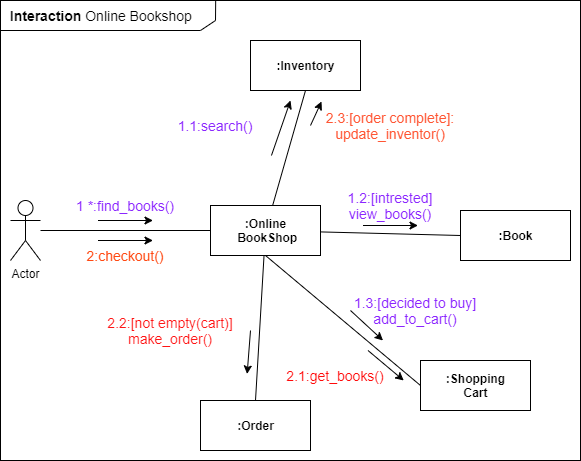

The diagram above was exported from draw.io. Its source (the exported page's mxGraphModel, read from the mxfile embedded in the PNG):
<mxGraphModel dx="1086" dy="626" grid="1" gridSize="10" guides="1" tooltips="1" connect="1" arrows="1" fold="1" page="1" pageScale="1" pageWidth="850" pageHeight="1100" math="0" shadow="0">
  <root>
    <mxCell id="0" />
    <mxCell id="1" parent="0" />
    <mxCell id="jsTPCovkw20WTiqHmGLW-1" value="" style="rounded=0;whiteSpace=wrap;html=1;fillColor=none;" vertex="1" parent="1">
      <mxGeometry x="120" y="10" width="580" height="460" as="geometry" />
    </mxCell>
    <mxCell id="jsTPCovkw20WTiqHmGLW-2" value="" style="endArrow=none;html=1;rounded=0;exitX=0;exitY=1;exitDx=0;exitDy=0;entryX=0.371;entryY=0;entryDx=0;entryDy=0;entryPerimeter=0;" edge="1" parent="1" source="jsTPCovkw20WTiqHmGLW-3" target="jsTPCovkw20WTiqHmGLW-1">
      <mxGeometry width="50" height="50" relative="1" as="geometry">
        <mxPoint x="400" y="350" as="sourcePoint" />
        <mxPoint x="450" y="300" as="targetPoint" />
        <Array as="points">
          <mxPoint x="320" y="40" />
          <mxPoint x="335" y="30" />
        </Array>
      </mxGeometry>
    </mxCell>
    <mxCell id="jsTPCovkw20WTiqHmGLW-3" value="&lt;font style=&quot;font-size: 14px&quot;&gt;&lt;b&gt;&amp;nbsp; Interaction &lt;/b&gt;Online Bookshop&lt;/font&gt;" style="text;html=1;strokeColor=none;fillColor=none;align=left;verticalAlign=middle;whiteSpace=wrap;rounded=0;" vertex="1" parent="1">
      <mxGeometry x="120" y="10" width="200" height="30" as="geometry" />
    </mxCell>
    <mxCell id="jsTPCovkw20WTiqHmGLW-10" style="edgeStyle=none;rounded=0;orthogonalLoop=1;jettySize=auto;html=1;entryX=0;entryY=0.5;entryDx=0;entryDy=0;endArrow=none;endFill=0;" edge="1" parent="1" source="jsTPCovkw20WTiqHmGLW-4" target="jsTPCovkw20WTiqHmGLW-5">
      <mxGeometry relative="1" as="geometry" />
    </mxCell>
    <mxCell id="jsTPCovkw20WTiqHmGLW-4" value="Actor" style="shape=umlActor;verticalLabelPosition=bottom;verticalAlign=top;html=1;" vertex="1" parent="1">
      <mxGeometry x="130" y="210" width="30" height="60" as="geometry" />
    </mxCell>
    <mxCell id="jsTPCovkw20WTiqHmGLW-11" style="edgeStyle=none;rounded=0;orthogonalLoop=1;jettySize=auto;html=1;entryX=0.5;entryY=1;entryDx=0;entryDy=0;endArrow=none;endFill=0;" edge="1" parent="1" source="jsTPCovkw20WTiqHmGLW-5" target="jsTPCovkw20WTiqHmGLW-9">
      <mxGeometry relative="1" as="geometry" />
    </mxCell>
    <mxCell id="jsTPCovkw20WTiqHmGLW-12" style="edgeStyle=none;rounded=0;orthogonalLoop=1;jettySize=auto;html=1;entryX=0;entryY=0.5;entryDx=0;entryDy=0;endArrow=none;endFill=0;" edge="1" parent="1" source="jsTPCovkw20WTiqHmGLW-5" target="jsTPCovkw20WTiqHmGLW-8">
      <mxGeometry relative="1" as="geometry" />
    </mxCell>
    <mxCell id="jsTPCovkw20WTiqHmGLW-13" style="edgeStyle=none;rounded=0;orthogonalLoop=1;jettySize=auto;html=1;exitX=0.5;exitY=1;exitDx=0;exitDy=0;entryX=0;entryY=0.5;entryDx=0;entryDy=0;endArrow=none;endFill=0;" edge="1" parent="1" source="jsTPCovkw20WTiqHmGLW-5" target="jsTPCovkw20WTiqHmGLW-7">
      <mxGeometry relative="1" as="geometry" />
    </mxCell>
    <mxCell id="jsTPCovkw20WTiqHmGLW-14" style="edgeStyle=none;rounded=0;orthogonalLoop=1;jettySize=auto;html=1;entryX=0.5;entryY=0;entryDx=0;entryDy=0;endArrow=none;endFill=0;" edge="1" parent="1" source="jsTPCovkw20WTiqHmGLW-5" target="jsTPCovkw20WTiqHmGLW-6">
      <mxGeometry relative="1" as="geometry" />
    </mxCell>
    <mxCell id="jsTPCovkw20WTiqHmGLW-5" value="&lt;b&gt;:Online&lt;br&gt;&amp;nbsp;BookShop&lt;/b&gt;" style="html=1;align=center;" vertex="1" parent="1">
      <mxGeometry x="330" y="215" width="110" height="50" as="geometry" />
    </mxCell>
    <mxCell id="jsTPCovkw20WTiqHmGLW-6" value="&lt;b&gt;:Order&lt;/b&gt;" style="html=1;align=center;" vertex="1" parent="1">
      <mxGeometry x="320" y="410" width="110" height="50" as="geometry" />
    </mxCell>
    <mxCell id="jsTPCovkw20WTiqHmGLW-7" value="&lt;b&gt;:Shopping&lt;br&gt;Cart&lt;br&gt;&lt;/b&gt;" style="html=1;align=center;" vertex="1" parent="1">
      <mxGeometry x="540" y="370" width="110" height="50" as="geometry" />
    </mxCell>
    <mxCell id="jsTPCovkw20WTiqHmGLW-8" value="&lt;b&gt;:Book&lt;/b&gt;" style="html=1;align=center;" vertex="1" parent="1">
      <mxGeometry x="580" y="220" width="110" height="50" as="geometry" />
    </mxCell>
    <mxCell id="jsTPCovkw20WTiqHmGLW-9" value="&lt;b&gt;:Inventory&lt;/b&gt;" style="html=1;align=center;" vertex="1" parent="1">
      <mxGeometry x="370" y="50" width="110" height="50" as="geometry" />
    </mxCell>
    <mxCell id="jsTPCovkw20WTiqHmGLW-17" value="&lt;font style=&quot;font-size: 14px&quot; color=&quot;#8b26ff&quot;&gt;1 *:find_books()&lt;/font&gt;" style="text;html=1;strokeColor=none;fillColor=none;align=center;verticalAlign=middle;whiteSpace=wrap;rounded=0;" vertex="1" parent="1">
      <mxGeometry x="190" y="200" width="110" height="30" as="geometry" />
    </mxCell>
    <mxCell id="jsTPCovkw20WTiqHmGLW-18" value="" style="endArrow=classic;html=1;rounded=0;exitX=0.25;exitY=1;exitDx=0;exitDy=0;entryX=0.75;entryY=1;entryDx=0;entryDy=0;" edge="1" parent="1" source="jsTPCovkw20WTiqHmGLW-17" target="jsTPCovkw20WTiqHmGLW-17">
      <mxGeometry width="50" height="50" relative="1" as="geometry">
        <mxPoint x="330" y="290" as="sourcePoint" />
        <mxPoint x="380" y="240" as="targetPoint" />
      </mxGeometry>
    </mxCell>
    <mxCell id="jsTPCovkw20WTiqHmGLW-19" value="&lt;font style=&quot;font-size: 14px&quot; color=&quot;#ff4912&quot;&gt;2:checkout()&lt;/font&gt;" style="text;html=1;strokeColor=none;fillColor=none;align=center;verticalAlign=middle;whiteSpace=wrap;rounded=0;" vertex="1" parent="1">
      <mxGeometry x="190" y="250" width="110" height="30" as="geometry" />
    </mxCell>
    <mxCell id="jsTPCovkw20WTiqHmGLW-20" value="" style="endArrow=classic;html=1;rounded=0;exitX=0.25;exitY=0;exitDx=0;exitDy=0;entryX=0.75;entryY=0;entryDx=0;entryDy=0;" edge="1" parent="1" source="jsTPCovkw20WTiqHmGLW-19" target="jsTPCovkw20WTiqHmGLW-19">
      <mxGeometry width="50" height="50" relative="1" as="geometry">
        <mxPoint x="227.5" y="240" as="sourcePoint" />
        <mxPoint x="282.5" y="240" as="targetPoint" />
      </mxGeometry>
    </mxCell>
    <mxCell id="jsTPCovkw20WTiqHmGLW-21" value="&lt;font style=&quot;font-size: 14px&quot; color=&quot;#8b26ff&quot;&gt;1.1:search()&lt;/font&gt;" style="text;html=1;strokeColor=none;fillColor=none;align=center;verticalAlign=middle;whiteSpace=wrap;rounded=0;" vertex="1" parent="1">
      <mxGeometry x="260" y="110" width="150" height="50" as="geometry" />
    </mxCell>
    <mxCell id="jsTPCovkw20WTiqHmGLW-22" value="" style="endArrow=classic;html=1;rounded=0;exitX=0.873;exitY=1.1;exitDx=0;exitDy=0;entryX=1;entryY=0;entryDx=0;entryDy=0;exitPerimeter=0;" edge="1" parent="1" source="jsTPCovkw20WTiqHmGLW-21" target="jsTPCovkw20WTiqHmGLW-21">
      <mxGeometry width="50" height="50" relative="1" as="geometry">
        <mxPoint x="227.5" y="260" as="sourcePoint" />
        <mxPoint x="282.5" y="260" as="targetPoint" />
      </mxGeometry>
    </mxCell>
    <mxCell id="jsTPCovkw20WTiqHmGLW-23" value="&lt;font style=&quot;font-size: 14px&quot; color=&quot;#ff5533&quot;&gt;2.3:[order complete]:&lt;br&gt;update_inventor()&lt;/font&gt;" style="text;html=1;strokeColor=none;fillColor=none;align=center;verticalAlign=middle;whiteSpace=wrap;rounded=0;" vertex="1" parent="1">
      <mxGeometry x="430" y="110" width="160" height="50" as="geometry" />
    </mxCell>
    <mxCell id="jsTPCovkw20WTiqHmGLW-24" value="" style="endArrow=classic;html=1;rounded=0;exitX=0;exitY=0.5;exitDx=0;exitDy=0;entryX=0.069;entryY=0.02;entryDx=0;entryDy=0;entryPerimeter=0;" edge="1" parent="1" source="jsTPCovkw20WTiqHmGLW-23" target="jsTPCovkw20WTiqHmGLW-23">
      <mxGeometry width="50" height="50" relative="1" as="geometry">
        <mxPoint x="330" y="290" as="sourcePoint" />
        <mxPoint x="380" y="240" as="targetPoint" />
      </mxGeometry>
    </mxCell>
    <mxCell id="jsTPCovkw20WTiqHmGLW-26" value="&lt;font style=&quot;font-size: 14px&quot; color=&quot;#8b26ff&quot;&gt;1.2:[intrested] view_books()&lt;/font&gt;" style="text;html=1;strokeColor=none;fillColor=none;align=center;verticalAlign=middle;whiteSpace=wrap;rounded=0;" vertex="1" parent="1">
      <mxGeometry x="455" y="195" width="110" height="40" as="geometry" />
    </mxCell>
    <mxCell id="jsTPCovkw20WTiqHmGLW-27" value="" style="endArrow=classic;html=1;rounded=0;exitX=0.25;exitY=1;exitDx=0;exitDy=0;entryX=0.75;entryY=1;entryDx=0;entryDy=0;" edge="1" parent="1" source="jsTPCovkw20WTiqHmGLW-26" target="jsTPCovkw20WTiqHmGLW-26">
      <mxGeometry width="50" height="50" relative="1" as="geometry">
        <mxPoint x="595" y="300" as="sourcePoint" />
        <mxPoint x="645" y="250" as="targetPoint" />
      </mxGeometry>
    </mxCell>
    <mxCell id="jsTPCovkw20WTiqHmGLW-28" value="&lt;font style=&quot;font-size: 14px&quot; color=&quot;#8b26ff&quot;&gt;1.3:[decided to buy] add_to_cart()&lt;/font&gt;" style="text;html=1;strokeColor=none;fillColor=none;align=center;verticalAlign=middle;whiteSpace=wrap;rounded=0;" vertex="1" parent="1">
      <mxGeometry x="470" y="290" width="130" height="60" as="geometry" />
    </mxCell>
    <mxCell id="jsTPCovkw20WTiqHmGLW-29" value="" style="endArrow=classic;html=1;rounded=0;exitX=0;exitY=0.5;exitDx=0;exitDy=0;entryX=0.25;entryY=1;entryDx=0;entryDy=0;" edge="1" parent="1" source="jsTPCovkw20WTiqHmGLW-28" target="jsTPCovkw20WTiqHmGLW-28">
      <mxGeometry width="50" height="50" relative="1" as="geometry">
        <mxPoint x="590" y="385" as="sourcePoint" />
        <mxPoint x="640" y="335" as="targetPoint" />
      </mxGeometry>
    </mxCell>
    <mxCell id="jsTPCovkw20WTiqHmGLW-30" value="&lt;font style=&quot;font-size: 14px&quot; color=&quot;#ff1414&quot;&gt;2.2:[not empty(cart)] make_order()&lt;/font&gt;" style="text;html=1;strokeColor=none;fillColor=none;align=center;verticalAlign=middle;whiteSpace=wrap;rounded=0;" vertex="1" parent="1">
      <mxGeometry x="210" y="300" width="160" height="80" as="geometry" />
    </mxCell>
    <mxCell id="jsTPCovkw20WTiqHmGLW-31" value="" style="endArrow=classic;html=1;rounded=0;exitX=1;exitY=0.5;exitDx=0;exitDy=0;entryX=0.979;entryY=1.043;entryDx=0;entryDy=0;entryPerimeter=0;" edge="1" parent="1" source="jsTPCovkw20WTiqHmGLW-30" target="jsTPCovkw20WTiqHmGLW-30">
      <mxGeometry width="50" height="50" relative="1" as="geometry">
        <mxPoint x="337.5" y="330" as="sourcePoint" />
        <mxPoint x="370" y="360" as="targetPoint" />
      </mxGeometry>
    </mxCell>
    <mxCell id="jsTPCovkw20WTiqHmGLW-32" value="&lt;font style=&quot;font-size: 14px&quot; color=&quot;#ff0a0a&quot;&gt;2.1:get_books()&lt;/font&gt;" style="text;html=1;strokeColor=none;fillColor=none;align=center;verticalAlign=middle;whiteSpace=wrap;rounded=0;" vertex="1" parent="1">
      <mxGeometry x="390" y="360" width="130" height="50" as="geometry" />
    </mxCell>
    <mxCell id="jsTPCovkw20WTiqHmGLW-33" value="" style="endArrow=classic;html=1;rounded=0;exitX=0.75;exitY=0;exitDx=0;exitDy=0;entryX=1.025;entryY=0.6;entryDx=0;entryDy=0;entryPerimeter=0;" edge="1" parent="1" source="jsTPCovkw20WTiqHmGLW-32" target="jsTPCovkw20WTiqHmGLW-32">
      <mxGeometry width="50" height="50" relative="1" as="geometry">
        <mxPoint x="535" y="445" as="sourcePoint" />
        <mxPoint x="585" y="395" as="targetPoint" />
      </mxGeometry>
    </mxCell>
  </root>
</mxGraphModel>